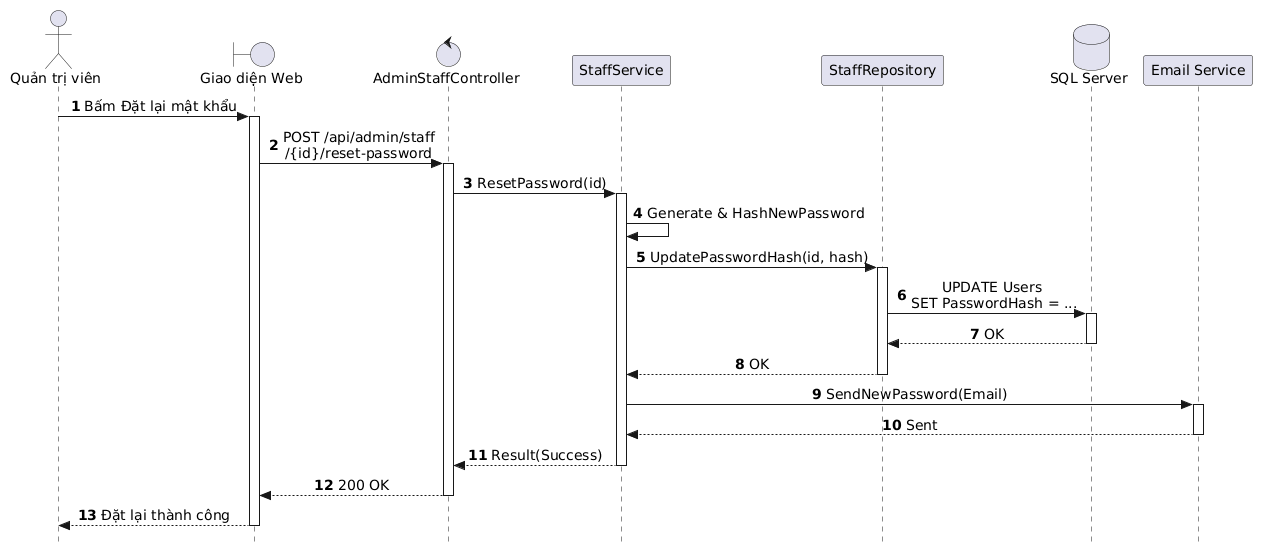

The diagram above was rendered by PlantUML. Its source (embedded in the PNG):
@startuml
autonumber
skinparam style strictuml
skinparam sequenceMessageAlign center
skinparam responseMessageBelowArrow true
skinparam defaultFontName "Segoe UI", Arial, sans-serif
skinparam defaultFontSize 14

actor "Quản trị viên" as Admin
boundary "Giao diện Web" as UI
control "AdminStaffController" as Controller
participant "StaffService" as Service
participant "StaffRepository" as Repo
database "SQL Server" as DB
participant "Email Service" as MailService

Admin -> UI: Bấm Đặt lại mật khẩu
activate UI

UI -> Controller: POST /api/admin/staff\n/{id}/reset-password
activate Controller

Controller -> Service: ResetPassword(id)
activate Service

Service -> Service: Generate & HashNewPassword

Service -> Repo: UpdatePasswordHash(id, hash)
activate Repo
Repo -> DB: UPDATE Users \nSET PasswordHash = ...
activate DB
DB --> Repo: OK
deactivate DB
Repo --> Service: OK
deactivate Repo

Service -> MailService: SendNewPassword(Email)
activate MailService
MailService --> Service: Sent
deactivate MailService

Service --> Controller: Result(Success)
deactivate Service

Controller --> UI: 200 OK
deactivate Controller

UI --> Admin: Đặt lại thành công
deactivate UI
@enduml